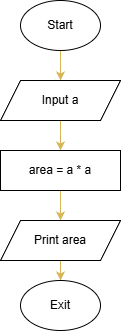

The diagram above was exported from draw.io. Its source (the exported page's mxGraphModel, read from the mxfile embedded in the PNG):
<mxGraphModel dx="303" dy="515" grid="1" gridSize="10" guides="1" tooltips="1" connect="1" arrows="1" fold="1" page="1" pageScale="1" pageWidth="850" pageHeight="1100" math="0" shadow="0">
  <root>
    <mxCell id="0" />
    <mxCell id="1" parent="0" />
    <mxCell id="10" style="edgeStyle=none;html=1;entryX=0.5;entryY=0;entryDx=0;entryDy=0;fillColor=#fff2cc;strokeColor=#d6b656;" edge="1" parent="1" source="2" target="3">
      <mxGeometry relative="1" as="geometry" />
    </mxCell>
    <mxCell id="2" value="Start" style="ellipse;whiteSpace=wrap;html=1;" vertex="1" parent="1">
      <mxGeometry x="100" y="100" width="80" height="50" as="geometry" />
    </mxCell>
    <mxCell id="12" style="edgeStyle=none;html=1;entryX=0.5;entryY=0;entryDx=0;entryDy=0;fillColor=#fff2cc;strokeColor=#d6b656;" edge="1" parent="1" source="3" target="4">
      <mxGeometry relative="1" as="geometry" />
    </mxCell>
    <mxCell id="3" value="Input a" style="shape=parallelogram;perimeter=parallelogramPerimeter;whiteSpace=wrap;html=1;fixedSize=1;" vertex="1" parent="1">
      <mxGeometry x="80" y="180" width="120" height="40" as="geometry" />
    </mxCell>
    <mxCell id="13" style="edgeStyle=none;html=1;entryX=0.5;entryY=0;entryDx=0;entryDy=0;fillColor=#fff2cc;strokeColor=#d6b656;" edge="1" parent="1" source="4" target="5">
      <mxGeometry relative="1" as="geometry" />
    </mxCell>
    <mxCell id="4" value="area = a * a" style="rounded=0;whiteSpace=wrap;html=1;" vertex="1" parent="1">
      <mxGeometry x="80" y="250" width="120" height="40" as="geometry" />
    </mxCell>
    <mxCell id="14" style="edgeStyle=none;html=1;entryX=0.5;entryY=0;entryDx=0;entryDy=0;fillColor=#fff2cc;strokeColor=#d6b656;" edge="1" parent="1" source="5" target="6">
      <mxGeometry relative="1" as="geometry" />
    </mxCell>
    <mxCell id="5" value="Print area" style="shape=parallelogram;perimeter=parallelogramPerimeter;whiteSpace=wrap;html=1;fixedSize=1;" vertex="1" parent="1">
      <mxGeometry x="80" y="320" width="120" height="40" as="geometry" />
    </mxCell>
    <mxCell id="6" value="Exit" style="ellipse;whiteSpace=wrap;html=1;" vertex="1" parent="1">
      <mxGeometry x="100" y="380" width="80" height="50" as="geometry" />
    </mxCell>
  </root>
</mxGraphModel>